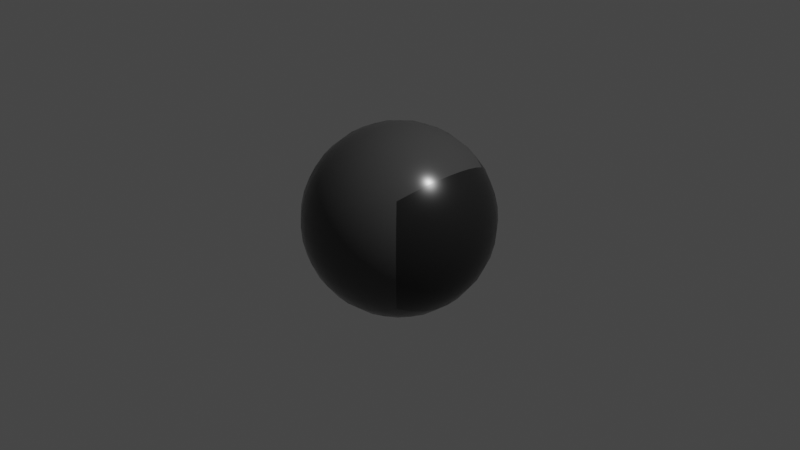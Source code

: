 # Source: NoModelDownloadLinkNightmare.blend  (saved by Blender 2.91.10; exported with 4.5.12 LTS)
import bpy
from mathutils import Matrix  # noqa: F401  (used for matrix-valued properties, if any)

bpy.ops.wm.read_factory_settings(use_empty=True)
scene = bpy.context.scene
scene.name = 'Scene'

# ---- collections
col_collection = bpy.data.collections.new('Collection'); scene.collection.children.link(col_collection)

# ---- materials (node trees are filled in below, after node groups)
mat_marogruk = bpy.data.materials.new('Marogruk')
mat_marogruk.use_transparent_shadow = False
mat_solugruk = bpy.data.materials.new('Solugruk')
mat_solugruk.use_transparent_shadow = False

# ---- material node trees
mat_marogruk.use_nodes = True; mat_marogruk.node_tree.nodes.clear()
_N = mat_marogruk.node_tree.nodes; _L = mat_marogruk.node_tree.links
n0 = _N.new('ShaderNodeBsdfPrincipled'); n0.name = 'Principled BSDF'; n0.location = (10, 300)
n0.distribution = 'GGX'
n0.subsurface_method = 'BURLEY'
n0.inputs[0].default_value = (0.01298, 0.01298, 0.01298, 1.0)
n0.inputs[2].default_value = 0.2717
n0.inputs[3].default_value = 1.45
n0.inputs[27].default_value = (0.0, 0.0, 0.0, 1.0)
n0.inputs[28].default_value = 1.0
n1 = _N.new('ShaderNodeOutputMaterial'); n1.name = 'Material Output'; n1.location = (300, 300)
_L.new(n0.outputs[0], n1.inputs[0])
n1.is_active_output = True
mat_solugruk.use_nodes = True; mat_solugruk.node_tree.nodes.clear()
_N = mat_solugruk.node_tree.nodes; _L = mat_solugruk.node_tree.links
n0 = _N.new('ShaderNodeBsdfPrincipled'); n0.name = 'Principled BSDF'; n0.location = (10, 300)
n0.distribution = 'GGX'
n0.subsurface_method = 'BURLEY'
n0.inputs[0].default_value = (0.05811, 0.05811, 0.05811, 1.0)
n0.inputs[2].default_value = 0.2402
n0.inputs[3].default_value = 1.45
n0.inputs[27].default_value = (0.0, 0.0, 0.0, 1.0)
n0.inputs[28].default_value = 1.0
n1 = _N.new('ShaderNodeOutputMaterial'); n1.name = 'Material Output'; n1.location = (300, 300)
_L.new(n0.outputs[0], n1.inputs[0])
n1.is_active_output = True

# ---- world
world_world = bpy.data.worlds.new('World'); scene.world = world_world
world_world.use_nodes = True; world_world.node_tree.nodes.clear()
_N = world_world.node_tree.nodes; _L = world_world.node_tree.links
n0 = _N.new('ShaderNodeOutputWorld'); n0.name = 'World Output'; n0.location = (300, 300)
n1 = _N.new('ShaderNodeBackground'); n1.name = 'Background'; n1.location = (10, 300)
n1.inputs[0].default_value = (0.05088, 0.05088, 0.05088, 1.0)
_L.new(n1.outputs[0], n0.inputs[0])
n0.is_active_output = True
world_world.color = (0.05088, 0.05088, 0.05088)
world_world.use_sun_shadow = False
world_world.sun_shadow_jitter_overblur = 0.0

# ---- cameras
cam_camera = bpy.data.cameras.new('Camera')
cam_camera.clip_end = 100.0
cam_camera.ortho_scale = 7.314

# ---- lights
light_light = bpy.data.lights.new('Light', 'POINT')
light_light.transmission_factor = 0.0
light_light.energy = 1000.0
light_light.shadow_soft_size = 0.1
light_light.shadow_maximum_resolution = 0.006
light_light.use_absolute_resolution = True

# ---- meshes
me_roundcube = bpy.data.meshes.new('Roundcube')
me_roundcube.from_pydata([(0.5774, 0.5774, -0.5774), (0.433, 0.6374, -0.6374), (0.2887, 0.677, -0.677), (0.1443, 0.6997, -0.6997), (0.0, 0.7071, -0.7071), (-0.1443, 0.6997, -0.6997), (-0.2887, 0.677, -0.677), (-0.433, 0.6374, -0.6374), (0.6374, 0.6374, -0.433), (0.478, 0.7369, -0.478), (0.3187, 0.8004, -0.5078), (0.1593, 0.8362, -0.5248), (0.0, 0.8478, -0.5303), (-0.1593, 0.8362, -0.5248), (-0.3187, 0.8004, -0.5078), (-0.478, 0.7369, -0.478), (0.677, 0.677, -0.2887), (0.5078, 0.8004, -0.3187), (0.3385, 0.878, -0.3385), (0.1693, 0.9214, -0.3499), (0.0, 0.9354, -0.3536), (-0.1693, 0.9214, -0.3499), (-0.3385, 0.878, -0.3385), (-0.5078, 0.8004, -0.3187), (0.6997, 0.6997, -0.1443), (0.5248, 0.8362, -0.1593), (0.3499, 0.9214, -0.1693), (0.1749, 0.9689, -0.1749), (0.0, 0.9843, -0.1768), (-0.1749, 0.9689, -0.1749), (-0.3499, 0.9214, -0.1693), (-0.5248, 0.8362, -0.1593), (0.7071, 0.7071, 0.0), (0.5303, 0.8478, 0.0), (0.3536, 0.9354, 0.0), (0.1768, 0.9843, 0.0), (0.0, 1.0, 0.0), (-0.1768, 0.9843, 0.0), (-0.3536, 0.9354, 0.0), (-0.5303, 0.8478, 0.0), (0.6997, 0.6997, 0.1443), (0.5248, 0.8362, 0.1593), (0.3499, 0.9214, 0.1693), (0.1749, 0.9689, 0.1749), (0.0, 0.9843, 0.1768), (-0.1749, 0.9689, 0.1749), (-0.3499, 0.9214, 0.1693), (-0.5248, 0.8362, 0.1593), (0.677, 0.677, 0.2887), (0.5078, 0.8004, 0.3187), (0.3385, 0.878, 0.3385), (0.1693, 0.9214, 0.3499), (0.0, 0.9354, 0.3536), (-0.1693, 0.9214, 0.3499), (-0.3385, 0.878, 0.3385), (-0.5078, 0.8004, 0.3187), (0.6374, 0.6374, 0.433), (0.478, 0.7369, 0.478), (0.3187, 0.8004, 0.5078), (0.1593, 0.8362, 0.5248), (0.0, 0.8478, 0.5303), (-0.1593, 0.8362, 0.5248), (-0.3187, 0.8004, 0.5078), (-0.478, 0.7369, 0.478), (-0.5774, 0.5774, -0.5774), (-0.6374, 0.433, -0.6374), (-0.677, 0.2887, -0.677), (-0.6997, 0.1443, -0.6997), (-0.7071, 0.0, -0.7071), (-0.6997, -0.1443, -0.6997), (-0.677, -0.2887, -0.677), (-0.6374, -0.433, -0.6374), (-0.6374, 0.6374, -0.433), (-0.7369, 0.478, -0.478), (-0.8004, 0.3187, -0.5078), (-0.8362, 0.1593, -0.5248), (-0.8478, 0.0, -0.5303), (-0.8362, -0.1593, -0.5248), (-0.8004, -0.3187, -0.5078), (-0.7369, -0.478, -0.478), (-0.677, 0.677, -0.2887), (-0.8004, 0.5078, -0.3187), (-0.878, 0.3385, -0.3385), (-0.9214, 0.1693, -0.3499), (-0.9354, 0.0, -0.3536), (-0.9214, -0.1693, -0.3499), (-0.878, -0.3385, -0.3385), (-0.8004, -0.5078, -0.3187), (-0.6997, 0.6997, -0.1443), (-0.8362, 0.5248, -0.1593), (-0.9214, 0.3499, -0.1693), (-0.9689, 0.1749, -0.1749), (-0.9843, 0.0, -0.1768), (-0.9689, -0.1749, -0.1749), (-0.9214, -0.3499, -0.1693), (-0.8362, -0.5248, -0.1593), (-0.7071, 0.7071, 0.0), (-0.8478, 0.5303, 0.0), (-0.9354, 0.3536, 0.0), (-0.9843, 0.1768, 0.0), (-1.0, 0.0, 0.0), (-0.9843, -0.1768, 0.0), (-0.9354, -0.3536, 0.0), (-0.8478, -0.5303, 0.0), (-0.6997, 0.6997, 0.1443), (-0.8362, 0.5248, 0.1593), (-0.9214, 0.3499, 0.1693), (-0.9689, 0.1749, 0.1749), (-0.9843, 0.0, 0.1768), (-0.9689, -0.1749, 0.1749), (-0.9214, -0.3499, 0.1693), (-0.8362, -0.5248, 0.1593), (-0.677, 0.677, 0.2887), (-0.8004, 0.5078, 0.3187), (-0.878, 0.3385, 0.3385), (-0.9214, 0.1693, 0.3499), (-0.9354, 0.0, 0.3536), (-0.9214, -0.1693, 0.3499), (-0.878, -0.3385, 0.3385), (-0.8004, -0.5078, 0.3187), (-0.6374, 0.6374, 0.433), (-0.7369, 0.478, 0.478), (-0.8004, 0.3187, 0.5078), (-0.8362, 0.1593, 0.5248), (-0.8478, 0.0, 0.5303), (-0.8362, -0.1593, 0.5248), (-0.8004, -0.3187, 0.5078), (-0.7369, -0.478, 0.478), (-0.5774, -0.5774, -0.5774), (-0.433, -0.6374, -0.6374), (-0.2887, -0.677, -0.677), (-0.1443, -0.6997, -0.6997), (0.0, -0.7071, -0.7071), (0.1443, -0.6997, -0.6997), (0.2887, -0.677, -0.677), (0.433, -0.6374, -0.6374), (-0.6374, -0.6374, -0.433), (-0.478, -0.7369, -0.478), (-0.3187, -0.8004, -0.5078), (-0.1593, -0.8362, -0.5248), (0.0, -0.8478, -0.5303), (0.1593, -0.8362, -0.5248), (0.3187, -0.8004, -0.5078), (0.478, -0.7369, -0.478), (-0.677, -0.677, -0.2887), (-0.5078, -0.8004, -0.3187), (-0.3385, -0.878, -0.3385), (-0.1693, -0.9214, -0.3499), (0.0, -0.9354, -0.3536), (0.1693, -0.9214, -0.3499), (0.3385, -0.878, -0.3385), (0.5078, -0.8004, -0.3187), (-0.6997, -0.6997, -0.1443), (-0.5248, -0.8362, -0.1593), (-0.3499, -0.9214, -0.1693), (-0.1749, -0.9689, -0.1749), (0.0, -0.9843, -0.1768), (0.1749, -0.9689, -0.1749), (0.3499, -0.9214, -0.1693), (0.5248, -0.8362, -0.1593), (-0.7071, -0.7071, 0.0), (-0.5303, -0.8478, 0.0), (-0.3536, -0.9354, 0.0), (-0.1768, -0.9843, 0.0), (0.0, -1.0, 0.0), (0.1768, -0.9843, 0.0), (0.3536, -0.9354, 0.0), (0.5303, -0.8478, 0.0), (-0.6997, -0.6997, 0.1443), (-0.5248, -0.8362, 0.1593), (-0.3499, -0.9214, 0.1693), (-0.1749, -0.9689, 0.1749), (0.0, -0.9843, 0.1768), (0.1749, -0.9689, 0.1749), (0.3499, -0.9214, 0.1693), (0.5248, -0.8362, 0.1593), (-0.677, -0.677, 0.2887), (-0.5078, -0.8004, 0.3187), (-0.3385, -0.878, 0.3385), (-0.1693, -0.9214, 0.3499), (0.0, -0.9354, 0.3536), (0.1693, -0.9214, 0.3499), (0.3385, -0.878, 0.3385), (0.5078, -0.8004, 0.3187), (-0.6374, -0.6374, 0.433), (-0.478, -0.7369, 0.478), (-0.3187, -0.8004, 0.5078), (-0.1593, -0.8362, 0.5248), (0.0, -0.8478, 0.5303), (0.1593, -0.8362, 0.5248), (0.3187, -0.8004, 0.5078), (0.478, -0.7369, 0.478), (0.5774, -0.5774, -0.5774), (0.6374, -0.433, -0.6374), (0.677, -0.2887, -0.677), (0.6997, -0.1443, -0.6997), (0.7071, 0.0, -0.7071), (0.6997, 0.1443, -0.6997), (0.677, 0.2887, -0.677), (0.6374, 0.433, -0.6374), (0.6374, -0.6374, -0.433), (0.7369, -0.478, -0.478), (0.8004, -0.3187, -0.5078), (0.8362, -0.1593, -0.5248), (0.8478, 0.0, -0.5303), (0.8362, 0.1593, -0.5248), (0.8004, 0.3187, -0.5078), (0.7369, 0.478, -0.478), (0.677, -0.677, -0.2887), (0.8004, -0.5078, -0.3187), (0.878, -0.3385, -0.3385), (0.9214, -0.1693, -0.3499), (0.9354, 0.0, -0.3536), (0.9214, 0.1693, -0.3499), (0.878, 0.3385, -0.3385), (0.8004, 0.5078, -0.3187), (0.6997, -0.6997, -0.1443), (0.8362, -0.5248, -0.1593), (0.9214, -0.3499, -0.1693), (0.9689, -0.1749, -0.1749), (0.9843, 0.0, -0.1768), (0.9689, 0.1749, -0.1749), (0.9214, 0.3499, -0.1693), (0.8362, 0.5248, -0.1593), (0.7071, -0.7071, 0.0), (0.8478, -0.5303, 0.0), (0.9354, -0.3536, 0.0), (0.9843, -0.1768, 0.0), (1.0, 0.0, 0.0), (0.9843, 0.1768, 0.0), (0.9354, 0.3536, 0.0), (0.8478, 0.5303, 0.0), (0.6997, -0.6997, 0.1443), (0.8362, -0.5248, 0.1593), (0.9214, -0.3499, 0.1693), (0.9689, -0.1749, 0.1749), (0.9843, 0.0, 0.1768), (0.9689, 0.1749, 0.1749), (0.9214, 0.3499, 0.1693), (0.8362, 0.5248, 0.1593), (0.677, -0.677, 0.2887), (0.8004, -0.5078, 0.3187), (0.878, -0.3385, 0.3385), (0.9214, -0.1693, 0.3499), (0.9354, 0.0, 0.3536), (0.9214, 0.1693, 0.3499), (0.878, 0.3385, 0.3385), (0.8004, 0.5078, 0.3187), (0.6374, -0.6374, 0.433), (0.7369, -0.478, 0.478), (0.8004, -0.3187, 0.5078), (0.8362, -0.1593, 0.5248), (0.8478, 0.0, 0.5303), (0.8362, 0.1593, 0.5248), (0.8004, 0.3187, 0.5078), (0.7369, 0.478, 0.478), (0.478, -0.478, -0.7369), (0.3187, -0.5078, -0.8004), (0.1593, -0.5248, -0.8362), (0.0, -0.5303, -0.8478), (-0.1593, -0.5248, -0.8362), (-0.3187, -0.5078, -0.8004), (-0.478, -0.478, -0.7369), (0.5078, -0.3187, -0.8004), (0.3385, -0.3385, -0.878), (0.1693, -0.3499, -0.9214), (0.0, -0.3536, -0.9354), (-0.1693, -0.3499, -0.9214), (-0.3385, -0.3385, -0.878), (-0.5078, -0.3187, -0.8004), (0.5248, -0.1593, -0.8362), (0.3499, -0.1693, -0.9214), (0.1749, -0.1749, -0.9689), (0.0, -0.1768, -0.9843), (-0.1749, -0.1749, -0.9689), (-0.3499, -0.1693, -0.9214), (-0.5248, -0.1593, -0.8362), (0.5303, 0.0, -0.8478), (0.3536, 0.0, -0.9354), (0.1768, 0.0, -0.9843), (0.0, 0.0, -1.0), (-0.1768, 0.0, -0.9843), (-0.3536, 0.0, -0.9354), (-0.5303, 0.0, -0.8478), (0.5248, 0.1593, -0.8362), (0.3499, 0.1693, -0.9214), (0.1749, 0.1749, -0.9689), (0.0, 0.1768, -0.9843), (-0.1749, 0.1749, -0.9689), (-0.3499, 0.1693, -0.9214), (-0.5248, 0.1593, -0.8362), (0.5078, 0.3187, -0.8004), (0.3385, 0.3385, -0.878), (0.1693, 0.3499, -0.9214), (0.0, 0.3536, -0.9354), (-0.1693, 0.3499, -0.9214), (-0.3385, 0.3385, -0.878), (-0.5078, 0.3187, -0.8004), (0.478, 0.478, -0.7369), (0.3187, 0.5078, -0.8004), (0.1593, 0.5248, -0.8362), (0.0, 0.5303, -0.8478), (-0.1593, 0.5248, -0.8362), (-0.3187, 0.5078, -0.8004), (-0.478, 0.478, -0.7369), (0.5774, 0.5774, 0.5774), (0.433, 0.6374, 0.6374), (0.2887, 0.677, 0.677), (0.1443, 0.6997, 0.6997), (0.0, 0.7071, 0.7071), (-0.1443, 0.6997, 0.6997), (-0.2887, 0.677, 0.677), (-0.433, 0.6374, 0.6374), (-0.5774, 0.5774, 0.5774), (0.6374, 0.433, 0.6374), (0.478, 0.478, 0.7369), (0.3187, 0.5078, 0.8004), (0.1593, 0.5248, 0.8362), (0.0, 0.5303, 0.8478), (-0.1593, 0.5248, 0.8362), (-0.3187, 0.5078, 0.8004), (-0.478, 0.478, 0.7369), (-0.6374, 0.433, 0.6374), (0.677, 0.2887, 0.677), (0.5078, 0.3187, 0.8004), (0.3385, 0.3385, 0.878), (0.1693, 0.3499, 0.9214), (0.0, 0.3536, 0.9354), (-0.1693, 0.3499, 0.9214), (-0.3385, 0.3385, 0.878), (-0.5078, 0.3187, 0.8004), (-0.677, 0.2887, 0.677), (0.6997, 0.1443, 0.6997), (0.5248, 0.1593, 0.8362), (0.3499, 0.1693, 0.9214), (0.1749, 0.1749, 0.9689), (0.0, 0.1768, 0.9843), (-0.1749, 0.1749, 0.9689), (-0.3499, 0.1693, 0.9214), (-0.5248, 0.1593, 0.8362), (-0.6997, 0.1443, 0.6997), (0.7071, 0.0, 0.7071), (0.5303, 0.0, 0.8478), (0.3536, 0.0, 0.9354), (0.1768, 0.0, 0.9843), (0.0, 0.0, 1.0), (-0.1768, 0.0, 0.9843), (-0.3536, 0.0, 0.9354), (-0.5303, 0.0, 0.8478), (-0.7071, 0.0, 0.7071), (0.6997, -0.1443, 0.6997), (0.5248, -0.1593, 0.8362), (0.3499, -0.1693, 0.9214), (0.1749, -0.1749, 0.9689), (0.0, -0.1768, 0.9843), (-0.1749, -0.1749, 0.9689), (-0.3499, -0.1693, 0.9214), (-0.5248, -0.1593, 0.8362), (-0.6997, -0.1443, 0.6997), (0.677, -0.2887, 0.677), (0.5078, -0.3187, 0.8004), (0.3385, -0.3385, 0.878), (0.1693, -0.3499, 0.9214), (0.0, -0.3536, 0.9354), (-0.1693, -0.3499, 0.9214), (-0.3385, -0.3385, 0.878), (-0.5078, -0.3187, 0.8004), (-0.677, -0.2887, 0.677), (0.6374, -0.433, 0.6374), (0.478, -0.478, 0.7369), (0.3187, -0.5078, 0.8004), (0.1593, -0.5248, 0.8362), (0.0, -0.5303, 0.8478), (-0.1593, -0.5248, 0.8362), (-0.3187, -0.5078, 0.8004), (-0.478, -0.478, 0.7369), (-0.6374, -0.433, 0.6374), (0.5774, -0.5774, 0.5774), (0.433, -0.6374, 0.6374), (0.2887, -0.677, 0.677), (0.1443, -0.6997, 0.6997), (0.0, -0.7071, 0.7071), (-0.1443, -0.6997, 0.6997), (-0.2887, -0.677, 0.677), (-0.433, -0.6374, 0.6374), (-0.5774, -0.5774, 0.5774)], [], [(0, 1, 9, 8), (1, 2, 10, 9), (2, 3, 11, 10), (3, 4, 12, 11), (4, 5, 13, 12), (5, 6, 14, 13), (6, 7, 15, 14), (7, 64, 72, 15), (8, 9, 17, 16), (9, 10, 18, 17), (10, 11, 19, 18), (11, 12, 20, 19), (12, 13, 21, 20), (13, 14, 22, 21), (14, 15, 23, 22), (15, 72, 80, 23), (16, 17, 25, 24), (17, 18, 26, 25), (18, 19, 27, 26), (19, 20, 28, 27), (20, 21, 29, 28), (21, 22, 30, 29), (22, 23, 31, 30), (23, 80, 88, 31), (24, 25, 33, 32), (25, 26, 34, 33), (26, 27, 35, 34), (27, 28, 36, 35), (28, 29, 37, 36), (29, 30, 38, 37), (30, 31, 39, 38), (31, 88, 96, 39), (32, 33, 41, 40), (33, 34, 42, 41), (34, 35, 43, 42), (35, 36, 44, 43), (36, 37, 45, 44), (37, 38, 46, 45), (38, 39, 47, 46), (39, 96, 104, 47), (40, 41, 49, 48), (41, 42, 50, 49), (42, 43, 51, 50), (43, 44, 52, 51), (44, 45, 53, 52), (45, 46, 54, 53), (46, 47, 55, 54), (47, 104, 112, 55), (48, 49, 57, 56), (49, 50, 58, 57), (50, 51, 59, 58), (51, 52, 60, 59), (52, 53, 61, 60), (53, 54, 62, 61), (54, 55, 63, 62), (55, 112, 120, 63), (56, 57, 306, 305), (57, 58, 307, 306), (58, 59, 308, 307), (59, 60, 309, 308), (60, 61, 310, 309), (61, 62, 311, 310), (62, 63, 312, 311), (63, 120, 313, 312), (64, 65, 73, 72), (65, 66, 74, 73), (66, 67, 75, 74), (67, 68, 76, 75), (68, 69, 77, 76), (69, 70, 78, 77), (70, 71, 79, 78), (71, 128, 136, 79), (72, 73, 81, 80), (73, 74, 82, 81), (74, 75, 83, 82), (75, 76, 84, 83), (76, 77, 85, 84), (77, 78, 86, 85), (78, 79, 87, 86), (79, 136, 144, 87), (80, 81, 89, 88), (81, 82, 90, 89), (82, 83, 91, 90), (83, 84, 92, 91), (84, 85, 93, 92), (85, 86, 94, 93), (86, 87, 95, 94), (87, 144, 152, 95), (88, 89, 97, 96), (89, 90, 98, 97), (90, 91, 99, 98), (91, 92, 100, 99), (92, 93, 101, 100), (93, 94, 102, 101), (94, 95, 103, 102), (95, 152, 160, 103), (96, 97, 105, 104), (97, 98, 106, 105), (98, 99, 107, 106), (99, 100, 108, 107), (100, 101, 109, 108), (101, 102, 110, 109), (102, 103, 111, 110), (103, 160, 168, 111), (104, 105, 113, 112), (105, 106, 114, 113), (106, 107, 115, 114), (107, 108, 116, 115), (108, 109, 117, 116), (109, 110, 118, 117), (110, 111, 119, 118), (111, 168, 176, 119), (112, 113, 121, 120), (113, 114, 122, 121), (114, 115, 123, 122), (115, 116, 124, 123), (116, 117, 125, 124), (117, 118, 126, 125), (118, 119, 127, 126), (119, 176, 184, 127), (120, 121, 322, 313), (121, 122, 331, 322), (122, 123, 340, 331), (123, 124, 349, 340), (124, 125, 358, 349), (125, 126, 367, 358), (126, 127, 376, 367), (127, 184, 385, 376), (128, 129, 137, 136), (129, 130, 138, 137), (130, 131, 139, 138), (131, 132, 140, 139), (132, 133, 141, 140), (133, 134, 142, 141), (134, 135, 143, 142), (135, 192, 200, 143), (136, 137, 145, 144), (137, 138, 146, 145), (138, 139, 147, 146), (139, 140, 148, 147), (140, 141, 149, 148), (141, 142, 150, 149), (142, 143, 151, 150), (143, 200, 208, 151), (144, 145, 153, 152), (145, 146, 154, 153), (146, 147, 155, 154), (147, 148, 156, 155), (148, 149, 157, 156), (149, 150, 158, 157), (150, 151, 159, 158), (151, 208, 216, 159), (152, 153, 161, 160), (153, 154, 162, 161), (154, 155, 163, 162), (155, 156, 164, 163), (156, 157, 165, 164), (157, 158, 166, 165), (158, 159, 167, 166), (159, 216, 224, 167), (160, 161, 169, 168), (161, 162, 170, 169), (162, 163, 171, 170), (163, 164, 172, 171), (164, 165, 173, 172), (165, 166, 174, 173), (166, 167, 175, 174), (167, 224, 232, 175), (168, 169, 177, 176), (169, 170, 178, 177), (170, 171, 179, 178), (171, 172, 180, 179), (172, 173, 181, 180), (173, 174, 182, 181), (174, 175, 183, 182), (175, 232, 240, 183), (176, 177, 185, 184), (177, 178, 186, 185), (178, 179, 187, 186), (179, 180, 188, 187), (180, 181, 189, 188), (181, 182, 190, 189), (182, 183, 191, 190), (183, 240, 248, 191), (184, 185, 384, 385), (185, 186, 383, 384), (186, 187, 382, 383), (187, 188, 381, 382), (188, 189, 380, 381), (189, 190, 379, 380), (190, 191, 378, 379), (191, 248, 377, 378), (192, 193, 201, 200), (193, 194, 202, 201), (194, 195, 203, 202), (195, 196, 204, 203), (196, 197, 205, 204), (197, 198, 206, 205), (198, 199, 207, 206), (199, 0, 8, 207), (200, 201, 209, 208), (201, 202, 210, 209), (202, 203, 211, 210), (203, 204, 212, 211), (204, 205, 213, 212), (205, 206, 214, 213), (206, 207, 215, 214), (207, 8, 16, 215), (208, 209, 217, 216), (209, 210, 218, 217), (210, 211, 219, 218), (211, 212, 220, 219), (212, 213, 221, 220), (213, 214, 222, 221), (214, 215, 223, 222), (215, 16, 24, 223), (216, 217, 225, 224), (217, 218, 226, 225), (218, 219, 227, 226), (219, 220, 228, 227), (220, 221, 229, 228), (221, 222, 230, 229), (222, 223, 231, 230), (223, 24, 32, 231), (224, 225, 233, 232), (225, 226, 234, 233), (226, 227, 235, 234), (227, 228, 236, 235), (228, 229, 237, 236), (229, 230, 238, 237), (230, 231, 239, 238), (231, 32, 40, 239), (232, 233, 241, 240), (233, 234, 242, 241), (234, 235, 243, 242), (235, 236, 244, 243), (236, 237, 245, 244), (237, 238, 246, 245), (238, 239, 247, 246), (239, 40, 48, 247), (240, 241, 249, 248), (241, 242, 250, 249), (242, 243, 251, 250), (243, 244, 252, 251), (244, 245, 253, 252), (245, 246, 254, 253), (246, 247, 255, 254), (247, 48, 56, 255), (248, 249, 368, 377), (249, 250, 359, 368), (250, 251, 350, 359), (251, 252, 341, 350), (252, 253, 332, 341), (253, 254, 323, 332), (254, 255, 314, 323), (255, 56, 305, 314), (192, 135, 256, 193), (135, 134, 257, 256), (134, 133, 258, 257), (133, 132, 259, 258), (132, 131, 260, 259), (131, 130, 261, 260), (130, 129, 262, 261), (129, 128, 71, 262), (193, 256, 263, 194), (256, 257, 264, 263), (257, 258, 265, 264), (258, 259, 266, 265), (259, 260, 267, 266), (260, 261, 268, 267), (261, 262, 269, 268), (262, 71, 70, 269), (194, 263, 270, 195), (263, 264, 271, 270), (264, 265, 272, 271), (265, 266, 273, 272), (266, 267, 274, 273), (267, 268, 275, 274), (268, 269, 276, 275), (269, 70, 69, 276), (195, 270, 277, 196), (270, 271, 278, 277), (271, 272, 279, 278), (272, 273, 280, 279), (273, 274, 281, 280), (274, 275, 282, 281), (275, 276, 283, 282), (276, 69, 68, 283), (196, 277, 284, 197), (277, 278, 285, 284), (278, 279, 286, 285), (279, 280, 287, 286), (280, 281, 288, 287), (281, 282, 289, 288), (282, 283, 290, 289), (283, 68, 67, 290), (197, 284, 291, 198), (284, 285, 292, 291), (285, 286, 293, 292), (286, 287, 294, 293), (287, 288, 295, 294), (288, 289, 296, 295), (289, 290, 297, 296), (290, 67, 66, 297), (198, 291, 298, 199), (291, 292, 299, 298), (292, 293, 300, 299), (293, 294, 301, 300), (294, 295, 302, 301), (295, 296, 303, 302), (296, 297, 304, 303), (297, 66, 65, 304), (199, 298, 1, 0), (298, 299, 2, 1), (299, 300, 3, 2), (300, 301, 4, 3), (301, 302, 5, 4), (302, 303, 6, 5), (303, 304, 7, 6), (304, 65, 64, 7), (305, 306, 315, 314), (306, 307, 316, 315), (307, 308, 317, 316), (308, 309, 318, 317), (309, 310, 319, 318), (310, 311, 320, 319), (311, 312, 321, 320), (312, 313, 322, 321), (314, 315, 324, 323), (315, 316, 325, 324), (316, 317, 326, 325), (317, 318, 327, 326), (318, 319, 328, 327), (319, 320, 329, 328), (320, 321, 330, 329), (321, 322, 331, 330), (323, 324, 333, 332), (324, 325, 334, 333), (325, 326, 335, 334), (326, 327, 336, 335), (327, 328, 337, 336), (328, 329, 338, 337), (329, 330, 339, 338), (330, 331, 340, 339), (332, 333, 342, 341), (333, 334, 343, 342), (334, 335, 344, 343), (335, 336, 345, 344), (336, 337, 346, 345), (337, 338, 347, 346), (338, 339, 348, 347), (339, 340, 349, 348), (341, 342, 351, 350), (342, 343, 352, 351), (343, 344, 353, 352), (344, 345, 354, 353), (345, 346, 355, 354), (346, 347, 356, 355), (347, 348, 357, 356), (348, 349, 358, 357), (350, 351, 360, 359), (351, 352, 361, 360), (352, 353, 362, 361), (353, 354, 363, 362), (354, 355, 364, 363), (355, 356, 365, 364), (356, 357, 366, 365), (357, 358, 367, 366), (359, 360, 369, 368), (360, 361, 370, 369), (361, 362, 371, 370), (362, 363, 372, 371), (363, 364, 373, 372), (364, 365, 374, 373), (365, 366, 375, 374), (366, 367, 376, 375), (368, 369, 378, 377), (369, 370, 379, 378), (370, 371, 380, 379), (371, 372, 381, 380), (372, 373, 382, 381), (373, 374, 383, 382), (374, 375, 384, 383), (375, 376, 385, 384)])
me_roundcube.polygons.foreach_set('use_smooth', [True] * 384)
me_roundcube.polygons.foreach_set('material_index', [0, 0, 0, 0, 0, 0, 0, 0, 0, 0, 0, 0, 0, 0, 0, 0, 0, 0, 0, 0, 0, 0, 0, 0, 0, 0, 0, 0, 0, 0, 0, 0, 0, 0, 0, 0, 0, 0, 0, 0, 0, 0, 0, 0, 0, 0, 0, 0, 0, 0, 0, 0, 0, 0, 0, 0, 0, 0, 0, 0, 0, 0, 0, 0, 0, 0, 0, 0, 0, 0, 0, 0, 0, 0, 0, 0, 0, 0, 0, 0, 0, 0, 0, 0, 0, 0, 0, 0, 0, 0, 0, 0, 0, 0, 0, 0, 0, 0, 0, 0, 0, 0, 0, 0, 0, 0, 0, 0, 0, 0, 0, 0, 0, 0, 0, 0, 0, 0, 0, 0, 0, 0, 0, 0, 0, 0, 0, 0, 1, 1, 1, 1, 1, 1, 1, 1, 1, 1, 1, 1, 1, 1, 1, 1, 1, 1, 1, 1, 1, 1, 1, 1, 1, 1, 1, 1, 1, 1, 1, 1, 1, 1, 1, 1, 1, 1, 1, 1, 1, 1, 1, 1, 1, 1, 1, 1, 1, 1, 1, 1, 1, 1, 1, 1, 1, 1, 1, 1, 1, 1, 1, 1, 0, 0, 0, 0, 0, 0, 0, 0, 0, 0, 0, 0, 0, 0, 0, 0, 0, 0, 0, 0, 0, 0, 0, 0, 0, 0, 0, 0, 0, 0, 0, 0, 0, 0, 0, 0, 0, 0, 0, 0, 0, 0, 0, 0, 0, 0, 0, 0, 0, 0, 0, 0, 0, 0, 0, 0, 0, 0, 0, 0, 0, 0, 0, 0, 1, 1, 1, 1, 1, 1, 1, 1, 1, 1, 1, 1, 1, 1, 1, 1, 1, 1, 1, 1, 1, 1, 1, 1, 1, 1, 1, 1, 1, 1, 1, 1, 1, 1, 1, 1, 1, 1, 1, 1, 1, 1, 1, 1, 1, 1, 1, 1, 1, 1, 1, 1, 1, 1, 1, 1, 1, 1, 1, 1, 1, 1, 1, 1, 1, 1, 1, 1, 1, 1, 1, 1, 1, 1, 1, 1, 1, 1, 1, 1, 1, 1, 1, 1, 1, 1, 1, 1, 1, 1, 1, 1, 1, 1, 1, 1, 1, 1, 1, 1, 1, 1, 1, 1, 1, 1, 1, 1, 1, 1, 1, 1, 1, 1, 1, 1, 1, 1, 1, 1, 1, 1, 1, 1, 1, 1, 1, 1])
me_roundcube.materials.append(mat_marogruk)
me_roundcube.materials.append(mat_solugruk)
me_roundcube.use_remesh_fix_poles = True
me_roundcube.use_remesh_preserve_attributes = False
me_roundcube.use_mirror_vertex_groups = False
me_roundcube.update()

# ---- objects
ob_light = bpy.data.objects.new('Light', light_light)
ob_camera = bpy.data.objects.new('Camera', cam_camera)
ob_roundcube = bpy.data.objects.new('Roundcube', me_roundcube)

# ---- transforms, parenting, visibility, modifiers, constraints
ob_light.location = (4.076, 1.005, 5.904)
ob_light.rotation_euler = (0.6503, 0.05522, 1.866)
ob_light.lock_rotations_4d = False
ob_light.empty_display_type = 'ARROWS'
ob_light.color = (0.0, 0.0, 0.0, 0.0)
ob_light.lineart.crease_threshold = 0.0
ob_camera.location = (7.359, -6.926, 4.958)
ob_camera.rotation_euler = (1.109, 0.0, 0.8149)
ob_camera.lock_rotations_4d = False
ob_camera.empty_display_type = 'ARROWS'
ob_camera.color = (0.0, 0.0, 0.0, 0.0)
ob_camera.display_type = 'WIRE'
ob_camera.lineart.crease_threshold = 0.0
ob_roundcube.location = (0.0, 0.0, 0.0)
ob_roundcube.lineart.crease_threshold = 0.0

# ---- collection membership
col_collection.objects.link(ob_light)
col_collection.objects.link(ob_camera)
col_collection.objects.link(ob_roundcube)

# ---- scene / render settings (as saved in the file)
scene.camera = ob_camera
scene.frame_start = 1; scene.frame_end = 250; scene.frame_set(1)
scene.render.engine = 'BLENDER_EEVEE_NEXT'
scene.cycles.use_denoising = False
scene.cycles.samples = 128
scene.cycles.sampling_pattern = 'TABULATED_SOBOL'
scene.cycles.use_adaptive_sampling = False
scene.cycles.use_light_tree = False
scene.view_settings.view_transform = 'Filmic'
bpy.context.view_layer.update()
